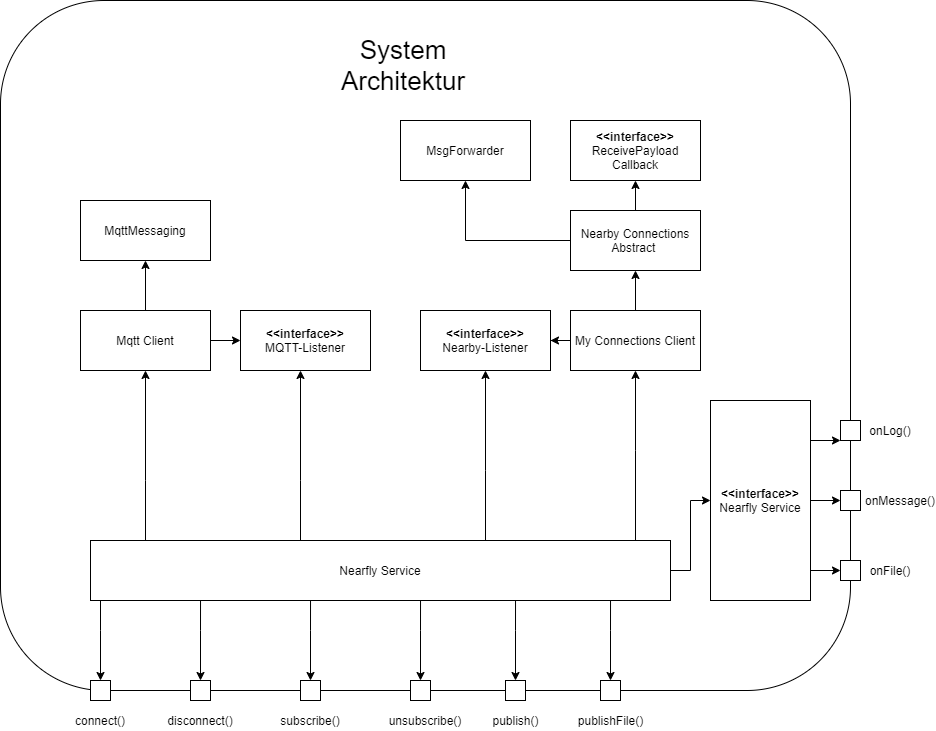

The diagram above was exported from draw.io. Its source (the exported page's mxGraphModel, read from the mxfile embedded in the PNG):
<mxGraphModel dx="1086" dy="1975" grid="1" gridSize="10" guides="1" tooltips="1" connect="1" arrows="1" fold="1" page="1" pageScale="1" pageWidth="827" pageHeight="1169" math="0" shadow="0">
  <root>
    <mxCell id="0" />
    <mxCell id="1" parent="0" />
    <mxCell id="5tRQlsvJli7dxx7FSaZk-77" value="" style="rounded=1;whiteSpace=wrap;html=1;" parent="1" vertex="1">
      <mxGeometry x="90" y="-80" width="850" height="690" as="geometry" />
    </mxCell>
    <mxCell id="5tRQlsvJli7dxx7FSaZk-31" style="edgeStyle=orthogonalEdgeStyle;rounded=0;orthogonalLoop=1;jettySize=auto;html=1;entryX=0.5;entryY=0;entryDx=0;entryDy=0;" parent="1" target="5tRQlsvJli7dxx7FSaZk-33" edge="1">
      <mxGeometry relative="1" as="geometry">
        <mxPoint x="190" y="520" as="sourcePoint" />
        <mxPoint x="190" y="570" as="targetPoint" />
        <Array as="points">
          <mxPoint x="190" y="550" />
          <mxPoint x="190" y="550" />
        </Array>
      </mxGeometry>
    </mxCell>
    <mxCell id="5tRQlsvJli7dxx7FSaZk-63" style="edgeStyle=orthogonalEdgeStyle;rounded=0;orthogonalLoop=1;jettySize=auto;html=1;" parent="1" source="5tRQlsvJli7dxx7FSaZk-1" target="5tRQlsvJli7dxx7FSaZk-8" edge="1">
      <mxGeometry relative="1" as="geometry">
        <Array as="points">
          <mxPoint x="235" y="400" />
          <mxPoint x="235" y="400" />
        </Array>
      </mxGeometry>
    </mxCell>
    <mxCell id="5tRQlsvJli7dxx7FSaZk-64" style="edgeStyle=orthogonalEdgeStyle;rounded=0;orthogonalLoop=1;jettySize=auto;html=1;" parent="1" source="5tRQlsvJli7dxx7FSaZk-1" target="5tRQlsvJli7dxx7FSaZk-47" edge="1">
      <mxGeometry relative="1" as="geometry">
        <Array as="points">
          <mxPoint x="725" y="370" />
          <mxPoint x="725" y="370" />
        </Array>
      </mxGeometry>
    </mxCell>
    <mxCell id="5tRQlsvJli7dxx7FSaZk-68" style="edgeStyle=orthogonalEdgeStyle;rounded=0;orthogonalLoop=1;jettySize=auto;html=1;" parent="1" source="5tRQlsvJli7dxx7FSaZk-1" target="5tRQlsvJli7dxx7FSaZk-11" edge="1">
      <mxGeometry relative="1" as="geometry">
        <Array as="points">
          <mxPoint x="575" y="390" />
          <mxPoint x="575" y="390" />
        </Array>
      </mxGeometry>
    </mxCell>
    <mxCell id="5tRQlsvJli7dxx7FSaZk-69" style="edgeStyle=orthogonalEdgeStyle;rounded=0;orthogonalLoop=1;jettySize=auto;html=1;" parent="1" source="5tRQlsvJli7dxx7FSaZk-1" target="5tRQlsvJli7dxx7FSaZk-4" edge="1">
      <mxGeometry relative="1" as="geometry">
        <Array as="points">
          <mxPoint x="390" y="400" />
          <mxPoint x="390" y="400" />
        </Array>
      </mxGeometry>
    </mxCell>
    <mxCell id="5tRQlsvJli7dxx7FSaZk-98" style="edgeStyle=orthogonalEdgeStyle;rounded=0;orthogonalLoop=1;jettySize=auto;html=1;" parent="1" source="5tRQlsvJli7dxx7FSaZk-1" target="5tRQlsvJli7dxx7FSaZk-51" edge="1">
      <mxGeometry relative="1" as="geometry" />
    </mxCell>
    <mxCell id="5tRQlsvJli7dxx7FSaZk-1" value="Nearfly Service" style="rounded=0;whiteSpace=wrap;html=1;" parent="1" vertex="1">
      <mxGeometry x="180" y="460" width="580" height="60" as="geometry" />
    </mxCell>
    <mxCell id="5tRQlsvJli7dxx7FSaZk-4" value="&lt;b&gt;&amp;lt;&amp;lt;interface&amp;gt;&amp;gt;&lt;/b&gt;&lt;br&gt;MQTT-Listener" style="rounded=0;whiteSpace=wrap;html=1;" parent="1" vertex="1">
      <mxGeometry x="330" y="230" width="130" height="60" as="geometry" />
    </mxCell>
    <mxCell id="5tRQlsvJli7dxx7FSaZk-65" style="edgeStyle=orthogonalEdgeStyle;rounded=0;orthogonalLoop=1;jettySize=auto;html=1;" parent="1" source="5tRQlsvJli7dxx7FSaZk-8" target="5tRQlsvJli7dxx7FSaZk-4" edge="1">
      <mxGeometry relative="1" as="geometry" />
    </mxCell>
    <mxCell id="5tRQlsvJli7dxx7FSaZk-70" style="edgeStyle=orthogonalEdgeStyle;rounded=0;orthogonalLoop=1;jettySize=auto;html=1;entryX=0.5;entryY=1;entryDx=0;entryDy=0;" parent="1" source="5tRQlsvJli7dxx7FSaZk-8" target="5tRQlsvJli7dxx7FSaZk-10" edge="1">
      <mxGeometry relative="1" as="geometry" />
    </mxCell>
    <mxCell id="5tRQlsvJli7dxx7FSaZk-8" value="Mqtt Client" style="rounded=0;whiteSpace=wrap;html=1;" parent="1" vertex="1">
      <mxGeometry x="170" y="230" width="130" height="60" as="geometry" />
    </mxCell>
    <mxCell id="5tRQlsvJli7dxx7FSaZk-10" value="MqttMessaging" style="rounded=0;whiteSpace=wrap;html=1;" parent="1" vertex="1">
      <mxGeometry x="170" y="120" width="130" height="60" as="geometry" />
    </mxCell>
    <mxCell id="5tRQlsvJli7dxx7FSaZk-11" value="&lt;b&gt;&amp;lt;&amp;lt;interface&amp;gt;&amp;gt;&lt;/b&gt;&lt;br&gt;Nearby-Listener" style="rounded=0;whiteSpace=wrap;html=1;" parent="1" vertex="1">
      <mxGeometry x="510" y="230" width="130" height="60" as="geometry" />
    </mxCell>
    <mxCell id="5tRQlsvJli7dxx7FSaZk-33" value="" style="rounded=0;whiteSpace=wrap;html=1;" parent="1" vertex="1">
      <mxGeometry x="180" y="600" width="20" height="20" as="geometry" />
    </mxCell>
    <mxCell id="5tRQlsvJli7dxx7FSaZk-35" style="edgeStyle=orthogonalEdgeStyle;rounded=0;orthogonalLoop=1;jettySize=auto;html=1;entryX=0.5;entryY=0;entryDx=0;entryDy=0;" parent="1" target="5tRQlsvJli7dxx7FSaZk-36" edge="1">
      <mxGeometry relative="1" as="geometry">
        <mxPoint x="290.0344827586207" y="520" as="sourcePoint" />
        <mxPoint x="290" y="570" as="targetPoint" />
        <Array as="points">
          <mxPoint x="290" y="550" />
          <mxPoint x="290" y="550" />
        </Array>
      </mxGeometry>
    </mxCell>
    <mxCell id="5tRQlsvJli7dxx7FSaZk-36" value="" style="rounded=0;whiteSpace=wrap;html=1;" parent="1" vertex="1">
      <mxGeometry x="280" y="600" width="20" height="20" as="geometry" />
    </mxCell>
    <mxCell id="5tRQlsvJli7dxx7FSaZk-37" style="edgeStyle=orthogonalEdgeStyle;rounded=0;orthogonalLoop=1;jettySize=auto;html=1;entryX=0.5;entryY=0;entryDx=0;entryDy=0;" parent="1" target="5tRQlsvJli7dxx7FSaZk-38" edge="1">
      <mxGeometry relative="1" as="geometry">
        <mxPoint x="400.0344827586207" y="520" as="sourcePoint" />
        <mxPoint x="400" y="570" as="targetPoint" />
        <Array as="points">
          <mxPoint x="400" y="550" />
          <mxPoint x="400" y="550" />
        </Array>
      </mxGeometry>
    </mxCell>
    <mxCell id="5tRQlsvJli7dxx7FSaZk-38" value="" style="rounded=0;whiteSpace=wrap;html=1;" parent="1" vertex="1">
      <mxGeometry x="390" y="600" width="20" height="20" as="geometry" />
    </mxCell>
    <mxCell id="5tRQlsvJli7dxx7FSaZk-39" style="edgeStyle=orthogonalEdgeStyle;rounded=0;orthogonalLoop=1;jettySize=auto;html=1;entryX=0.5;entryY=0;entryDx=0;entryDy=0;" parent="1" target="5tRQlsvJli7dxx7FSaZk-40" edge="1">
      <mxGeometry relative="1" as="geometry">
        <mxPoint x="510.0344827586207" y="520" as="sourcePoint" />
        <mxPoint x="510" y="570" as="targetPoint" />
        <Array as="points">
          <mxPoint x="510" y="550" />
          <mxPoint x="510" y="550" />
        </Array>
      </mxGeometry>
    </mxCell>
    <mxCell id="5tRQlsvJli7dxx7FSaZk-40" value="" style="rounded=0;whiteSpace=wrap;html=1;" parent="1" vertex="1">
      <mxGeometry x="500" y="600" width="20" height="20" as="geometry" />
    </mxCell>
    <mxCell id="5tRQlsvJli7dxx7FSaZk-41" style="edgeStyle=orthogonalEdgeStyle;rounded=0;orthogonalLoop=1;jettySize=auto;html=1;entryX=0.5;entryY=0;entryDx=0;entryDy=0;" parent="1" target="5tRQlsvJli7dxx7FSaZk-42" edge="1">
      <mxGeometry relative="1" as="geometry">
        <mxPoint x="605.0344827586207" y="520" as="sourcePoint" />
        <mxPoint x="605" y="570" as="targetPoint" />
        <Array as="points">
          <mxPoint x="605" y="550" />
          <mxPoint x="605" y="550" />
        </Array>
      </mxGeometry>
    </mxCell>
    <mxCell id="5tRQlsvJli7dxx7FSaZk-42" value="" style="rounded=0;whiteSpace=wrap;html=1;" parent="1" vertex="1">
      <mxGeometry x="595" y="600" width="20" height="20" as="geometry" />
    </mxCell>
    <mxCell id="5tRQlsvJli7dxx7FSaZk-43" value="connect()" style="text;html=1;strokeColor=none;fillColor=none;align=center;verticalAlign=middle;whiteSpace=wrap;rounded=0;" parent="1" vertex="1">
      <mxGeometry x="170" y="630" width="40" height="20" as="geometry" />
    </mxCell>
    <mxCell id="5tRQlsvJli7dxx7FSaZk-44" value="disconnect()" style="text;html=1;strokeColor=none;fillColor=none;align=center;verticalAlign=middle;whiteSpace=wrap;rounded=0;" parent="1" vertex="1">
      <mxGeometry x="270" y="630" width="40" height="20" as="geometry" />
    </mxCell>
    <mxCell id="5tRQlsvJli7dxx7FSaZk-45" value="subscribe()" style="text;html=1;strokeColor=none;fillColor=none;align=center;verticalAlign=middle;whiteSpace=wrap;rounded=0;" parent="1" vertex="1">
      <mxGeometry x="380" y="630" width="40" height="20" as="geometry" />
    </mxCell>
    <mxCell id="5tRQlsvJli7dxx7FSaZk-46" value="unsubscribe()" style="text;html=1;strokeColor=none;fillColor=none;align=center;verticalAlign=middle;whiteSpace=wrap;rounded=0;" parent="1" vertex="1">
      <mxGeometry x="495" y="630" width="40" height="20" as="geometry" />
    </mxCell>
    <mxCell id="5tRQlsvJli7dxx7FSaZk-66" style="edgeStyle=orthogonalEdgeStyle;rounded=0;orthogonalLoop=1;jettySize=auto;html=1;" parent="1" source="5tRQlsvJli7dxx7FSaZk-47" target="5tRQlsvJli7dxx7FSaZk-11" edge="1">
      <mxGeometry relative="1" as="geometry" />
    </mxCell>
    <mxCell id="5tRQlsvJli7dxx7FSaZk-71" style="edgeStyle=orthogonalEdgeStyle;rounded=0;orthogonalLoop=1;jettySize=auto;html=1;" parent="1" source="5tRQlsvJli7dxx7FSaZk-47" target="5tRQlsvJli7dxx7FSaZk-48" edge="1">
      <mxGeometry relative="1" as="geometry" />
    </mxCell>
    <mxCell id="5tRQlsvJli7dxx7FSaZk-47" value="My Connections Client" style="rounded=0;whiteSpace=wrap;html=1;" parent="1" vertex="1">
      <mxGeometry x="660" y="230" width="130" height="60" as="geometry" />
    </mxCell>
    <mxCell id="5tRQlsvJli7dxx7FSaZk-72" style="edgeStyle=orthogonalEdgeStyle;rounded=0;orthogonalLoop=1;jettySize=auto;html=1;" parent="1" source="5tRQlsvJli7dxx7FSaZk-48" target="5tRQlsvJli7dxx7FSaZk-60" edge="1">
      <mxGeometry relative="1" as="geometry" />
    </mxCell>
    <mxCell id="5tRQlsvJli7dxx7FSaZk-73" style="edgeStyle=orthogonalEdgeStyle;rounded=0;orthogonalLoop=1;jettySize=auto;html=1;" parent="1" source="5tRQlsvJli7dxx7FSaZk-48" target="5tRQlsvJli7dxx7FSaZk-56" edge="1">
      <mxGeometry relative="1" as="geometry" />
    </mxCell>
    <mxCell id="5tRQlsvJli7dxx7FSaZk-48" value="Nearby Connections Abstract&amp;nbsp;" style="rounded=0;whiteSpace=wrap;html=1;" parent="1" vertex="1">
      <mxGeometry x="660" y="130" width="130" height="60" as="geometry" />
    </mxCell>
    <mxCell id="5tRQlsvJli7dxx7FSaZk-52" value="publish()" style="text;html=1;align=center;verticalAlign=middle;resizable=0;points=[];autosize=1;" parent="1" vertex="1">
      <mxGeometry x="575" y="630" width="60" height="20" as="geometry" />
    </mxCell>
    <mxCell id="5tRQlsvJli7dxx7FSaZk-53" value="publishFile()" style="text;html=1;align=center;verticalAlign=middle;resizable=0;points=[];autosize=1;" parent="1" vertex="1">
      <mxGeometry x="660" y="630" width="80" height="20" as="geometry" />
    </mxCell>
    <mxCell id="5tRQlsvJli7dxx7FSaZk-54" style="edgeStyle=orthogonalEdgeStyle;rounded=0;orthogonalLoop=1;jettySize=auto;html=1;entryX=0.5;entryY=0;entryDx=0;entryDy=0;" parent="1" target="5tRQlsvJli7dxx7FSaZk-55" edge="1">
      <mxGeometry relative="1" as="geometry">
        <mxPoint x="700.0344827586207" y="520" as="sourcePoint" />
        <mxPoint x="700" y="570" as="targetPoint" />
        <Array as="points">
          <mxPoint x="700" y="550" />
          <mxPoint x="700" y="550" />
        </Array>
      </mxGeometry>
    </mxCell>
    <mxCell id="5tRQlsvJli7dxx7FSaZk-55" value="" style="rounded=0;whiteSpace=wrap;html=1;" parent="1" vertex="1">
      <mxGeometry x="690" y="600" width="20" height="20" as="geometry" />
    </mxCell>
    <mxCell id="5tRQlsvJli7dxx7FSaZk-94" style="edgeStyle=orthogonalEdgeStyle;rounded=0;orthogonalLoop=1;jettySize=auto;html=1;entryX=0;entryY=0.5;entryDx=0;entryDy=0;" parent="1" source="5tRQlsvJli7dxx7FSaZk-51" target="5tRQlsvJli7dxx7FSaZk-81" edge="1">
      <mxGeometry relative="1" as="geometry" />
    </mxCell>
    <mxCell id="5tRQlsvJli7dxx7FSaZk-96" style="edgeStyle=orthogonalEdgeStyle;rounded=0;orthogonalLoop=1;jettySize=auto;html=1;" parent="1" source="5tRQlsvJli7dxx7FSaZk-51" target="5tRQlsvJli7dxx7FSaZk-83" edge="1">
      <mxGeometry relative="1" as="geometry">
        <Array as="points">
          <mxPoint x="870" y="350" />
          <mxPoint x="870" y="350" />
        </Array>
      </mxGeometry>
    </mxCell>
    <mxCell id="5tRQlsvJli7dxx7FSaZk-97" style="edgeStyle=orthogonalEdgeStyle;rounded=0;orthogonalLoop=1;jettySize=auto;html=1;entryX=0;entryY=0.5;entryDx=0;entryDy=0;" parent="1" source="5tRQlsvJli7dxx7FSaZk-51" target="5tRQlsvJli7dxx7FSaZk-90" edge="1">
      <mxGeometry relative="1" as="geometry">
        <Array as="points">
          <mxPoint x="870" y="490" />
          <mxPoint x="870" y="490" />
        </Array>
      </mxGeometry>
    </mxCell>
    <mxCell id="5tRQlsvJli7dxx7FSaZk-51" value="&lt;b&gt;&amp;lt;&amp;lt;interface&amp;gt;&amp;gt;&lt;br&gt;&lt;/b&gt;Nearfly Service" style="rounded=0;whiteSpace=wrap;html=1;" parent="1" vertex="1">
      <mxGeometry x="800" y="320" width="100" height="200" as="geometry" />
    </mxCell>
    <mxCell id="5tRQlsvJli7dxx7FSaZk-56" value="MsgForwarder" style="rounded=0;whiteSpace=wrap;html=1;" parent="1" vertex="1">
      <mxGeometry x="490" y="40" width="130" height="60" as="geometry" />
    </mxCell>
    <mxCell id="5tRQlsvJli7dxx7FSaZk-60" value="&lt;b&gt;&amp;lt;&amp;lt;interface&amp;gt;&amp;gt;&lt;/b&gt;&lt;br&gt;ReceivePayload&lt;br&gt;Callback" style="rounded=0;whiteSpace=wrap;html=1;" parent="1" vertex="1">
      <mxGeometry x="660" y="40" width="130" height="60" as="geometry" />
    </mxCell>
    <mxCell id="5tRQlsvJli7dxx7FSaZk-78" value="&lt;font style=&quot;font-size: 26px&quot;&gt;System Architektur&lt;/font&gt;" style="text;html=1;strokeColor=none;fillColor=none;align=center;verticalAlign=middle;whiteSpace=wrap;rounded=0;" parent="1" vertex="1">
      <mxGeometry x="400" y="-60" width="186" height="90" as="geometry" />
    </mxCell>
    <mxCell id="5tRQlsvJli7dxx7FSaZk-81" value="" style="rounded=0;whiteSpace=wrap;html=1;" parent="1" vertex="1">
      <mxGeometry x="930" y="410" width="20" height="20" as="geometry" />
    </mxCell>
    <mxCell id="5tRQlsvJli7dxx7FSaZk-83" value="" style="rounded=0;whiteSpace=wrap;html=1;" parent="1" vertex="1">
      <mxGeometry x="930" y="340" width="20" height="20" as="geometry" />
    </mxCell>
    <mxCell id="5tRQlsvJli7dxx7FSaZk-84" value="onFile()" style="text;html=1;strokeColor=none;fillColor=none;align=center;verticalAlign=middle;whiteSpace=wrap;rounded=0;" parent="1" vertex="1">
      <mxGeometry x="960" y="480" width="40" height="20" as="geometry" />
    </mxCell>
    <mxCell id="5tRQlsvJli7dxx7FSaZk-90" value="" style="rounded=0;whiteSpace=wrap;html=1;" parent="1" vertex="1">
      <mxGeometry x="930" y="480" width="20" height="20" as="geometry" />
    </mxCell>
    <mxCell id="5tRQlsvJli7dxx7FSaZk-92" value="onMessage()" style="text;html=1;strokeColor=none;fillColor=none;align=center;verticalAlign=middle;whiteSpace=wrap;rounded=0;" parent="1" vertex="1">
      <mxGeometry x="970" y="410" width="40" height="20" as="geometry" />
    </mxCell>
    <mxCell id="5tRQlsvJli7dxx7FSaZk-93" value="onLog()" style="text;html=1;strokeColor=none;fillColor=none;align=center;verticalAlign=middle;whiteSpace=wrap;rounded=0;" parent="1" vertex="1">
      <mxGeometry x="960" y="340" width="40" height="20" as="geometry" />
    </mxCell>
  </root>
</mxGraphModel>